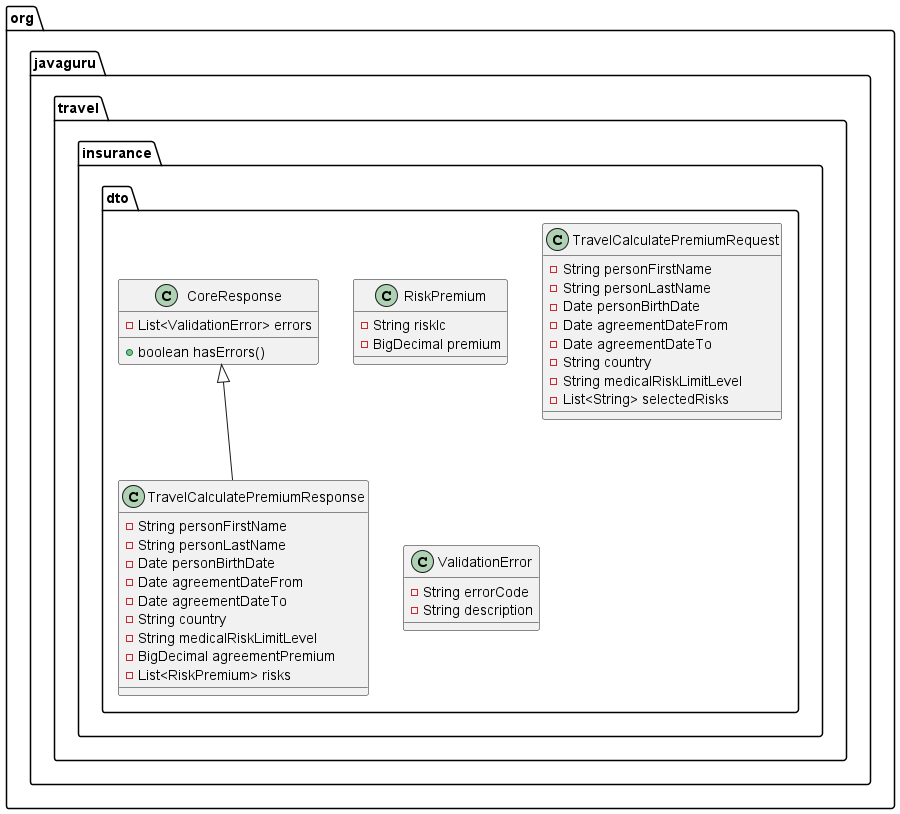

The diagram above was rendered by PlantUML. Its source (embedded in the PNG):
@startuml
class org.javaguru.travel.insurance.dto.RiskPremium {
- String riskIc
- BigDecimal premium
}

class org.javaguru.travel.insurance.dto.TravelCalculatePremiumRequest {
- String personFirstName
- String personLastName
- Date personBirthDate
- Date agreementDateFrom
- Date agreementDateTo
- String country
- String medicalRiskLimitLevel
- List<String> selectedRisks
}

class org.javaguru.travel.insurance.dto.ValidationError {
- String errorCode
- String description
}

class org.javaguru.travel.insurance.dto.CoreResponse {
- List<ValidationError> errors
+ boolean hasErrors()
}


class org.javaguru.travel.insurance.dto.TravelCalculatePremiumResponse {
- String personFirstName
- String personLastName
- Date personBirthDate
- Date agreementDateFrom
- Date agreementDateTo
- String country
- String medicalRiskLimitLevel
- BigDecimal agreementPremium
- List<RiskPremium> risks
}



org.javaguru.travel.insurance.dto.CoreResponse <|-- org.javaguru.travel.insurance.dto.TravelCalculatePremiumResponse
@enduml